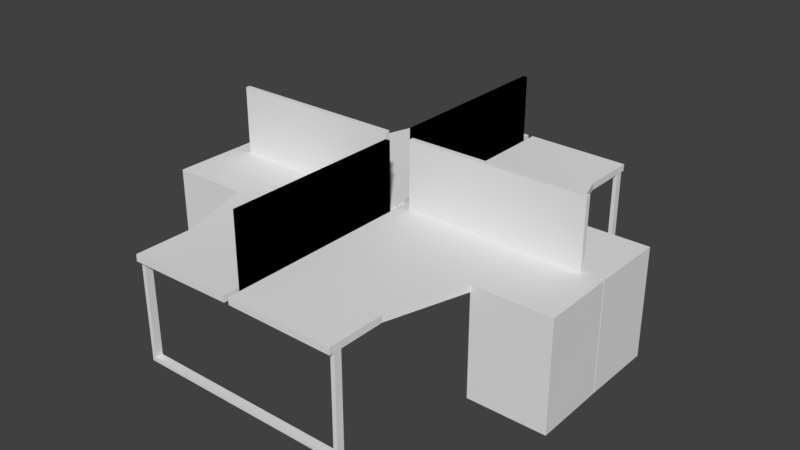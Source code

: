 # Source: 414_quartet_table_collision.blend  (saved by Blender 2.79.0; exported with 4.5.12 LTS)
import bpy
from mathutils import Matrix  # noqa: F401  (used for matrix-valued properties, if any)

bpy.ops.wm.read_factory_settings(use_empty=True)
scene = bpy.context.scene
scene.name = 'Scene'

# ---- collections
col_collection_1 = bpy.data.collections.new('Collection 1'); scene.collection.children.link(col_collection_1)

# ---- world
world_world = bpy.data.worlds.new('World'); scene.world = world_world
world_world.color = (0.05088, 0.05088, 0.05088)
world_world.use_sun_shadow = False
world_world.sun_shadow_jitter_overblur = 0.0
world_world.cycles.sampling_method = 'MANUAL'

# ---- meshes
me_cube_001 = bpy.data.meshes.new('Cube.001')
me_cube_001.from_pydata([(0.09011, -0.0162, -0.25), (0.09011, -0.0162, 0.25), (0.09011, 0.0162, -0.25), (0.09011, 0.0162, 0.25), (1.279, -0.0162, -0.25), (1.279, -0.0162, 0.25), (1.279, 0.0162, -0.25), (1.279, 0.0162, 0.25), (-0.09011, -0.0162, -0.25), (-0.09011, -0.0162, 0.25), (-0.09011, 0.0162, -0.25), (-0.09011, 0.0162, 0.25), (-1.279, -0.0162, -0.25), (-1.279, -0.0162, 0.25), (-1.279, 0.0162, -0.25), (-1.279, 0.0162, 0.25)], [], [(0, 1, 3, 2), (2, 3, 7, 6), (6, 7, 5, 4), (4, 5, 1, 0), (2, 6, 4, 0), (7, 3, 1, 5), (8, 10, 11, 9), (10, 14, 15, 11), (14, 12, 13, 15), (12, 8, 9, 13), (10, 8, 12, 14), (15, 13, 9, 11)])
me_cube_001.use_remesh_preserve_volume = False
me_cube_001.use_remesh_preserve_attributes = False
me_cube_001.use_mirror_vertex_groups = False
me_cube_001.update()
me_cube = bpy.data.meshes.new('Cube')
me_cube.from_pydata([(0.01711, -1.404, 0.01065), (0.01711, -0.003641, 0.01065), (0.7301, -1.404, 0.002826), (0.8965, -0.003641, -0.7252), (0.8965, -0.003641, 0.002826), (0.01711, -1.016, 0.01065), (0.7301, -1.016, 0.002826), (0.01711, -0.4575, 0.01065), (0.8908, -0.4895, -0.7252), (0.8908, -0.4895, 0.002826), (1.41, -0.00358, 0.002826), (1.41, -0.00358, -0.7252), (1.413, -0.4923, -0.7252), (1.413, -0.4923, 0.002826), (0.01711, -1.404, -0.03485), (0.01711, -0.003641, -0.03485), (0.8965, -0.003641, -0.04267), (0.7301, -1.404, -0.04267), (0.7301, -1.016, -0.04267), (0.01711, -1.016, -0.03485), (0.8908, -0.4895, -0.04267), (0.01711, -0.4575, -0.03485), (1.41, -0.00358, -0.04267), (1.413, -0.4923, -0.04267), (0.7043, -1.373, -0.6887), (0.7043, -1.373, -0.02202), (0.7043, -1.323, -0.6887), (0.7043, -1.323, -0.02202), (0.7311, -1.373, -0.7157), (0.7311, -1.373, -0.02202), (0.7311, -1.323, -0.7157), (0.7311, -1.323, -0.02202), (0.03513, -0.06117, -0.718), (0.03513, -0.06117, -0.00299), (0.03513, -0.01117, -0.718), (0.03513, -0.01117, -0.00299), (-0.01564, -1.297, -0.03269), (-0.01564, -1.297, 0.4673), (-0.01564, -0.1101, -0.03269), (-0.01564, -0.1101, 0.4673), (0.01564, -1.297, -0.03269), (0.01564, -1.297, 0.4673), (0.01564, -0.1101, -0.03269), (0.01564, -0.1101, 0.4673), (-0.01711, -1.404, 0.01065), (-0.01711, -0.003641, 0.01065), (-0.7301, -1.404, 0.002826), (-0.8965, -0.003641, -0.7252), (-0.8965, -0.003641, 0.002826), (-0.01711, -1.016, 0.01065), (-0.7301, -1.016, 0.002826), (-0.01711, -0.4575, 0.01065), (-0.8908, -0.4895, -0.7252), (-0.8908, -0.4895, 0.002826), (-1.41, -0.00358, 0.002826), (-1.41, -0.00358, -0.7252), (-1.413, -0.4923, -0.7252), (-1.413, -0.4923, 0.002826), (-0.01711, -1.404, -0.03485), (-0.01711, -0.003641, -0.03485), (-0.8965, -0.003641, -0.04267), (-0.7301, -1.404, -0.04267), (-0.7301, -1.016, -0.04267), (-0.01711, -1.016, -0.03485), (-0.8908, -0.4895, -0.04267), (-0.01711, -0.4575, -0.03485), (-1.41, -0.00358, -0.04267), (-1.413, -0.4923, -0.04267), (-0.7043, -1.373, -0.6887), (-0.7043, -1.373, -0.02202), (-0.7043, -1.323, -0.6887), (-0.7043, -1.323, -0.02202), (-0.7311, -1.373, -0.7157), (-0.7311, -1.373, -0.02202), (-0.7311, -1.323, -0.7157), (-0.7311, -1.323, -0.02202), (0.0, -1.323, -0.6887), (0.0, -1.373, -0.6887), (0.0, -1.323, -0.7157), (0.0, -1.373, -0.7157), (0.0, -0.06117, -0.718), (0.0, -0.06117, -0.00299), (0.0, -0.01117, -0.718), (0.0, -0.01117, -0.00299), (-0.03513, -0.06117, -0.718), (-0.03513, -0.06117, -0.00299), (-0.03513, -0.01117, -0.718), (-0.03513, -0.01117, -0.00299), (0.01564, -1.297, -0.03269), (0.01564, -1.297, 0.4673), (0.01564, -0.1101, -0.03269), (0.01564, -0.1101, 0.4673), (-0.01564, -1.297, -0.03269), (-0.01564, -1.297, 0.4673), (-0.01564, -0.1101, -0.03269), (-0.01564, -0.1101, 0.4673), (0.01711, 1.404, 0.01065), (0.01711, 0.003641, 0.01065), (0.7301, 1.404, 0.002826), (0.8965, 0.003641, -0.7252), (0.8965, 0.003641, 0.002826), (0.01711, 1.016, 0.01065), (0.7301, 1.016, 0.002826), (0.01711, 0.4575, 0.01065), (0.8908, 0.4895, -0.7252), (0.8908, 0.4895, 0.002826), (1.41, 0.00358, 0.002826), (1.41, 0.00358, -0.7252), (1.413, 0.4923, -0.7252), (1.413, 0.4923, 0.002826), (0.01711, 1.404, -0.03485), (0.01711, 0.003641, -0.03485), (0.8965, 0.003641, -0.04267), (0.7301, 1.404, -0.04267), (0.7301, 1.016, -0.04267), (0.01711, 1.016, -0.03485), (0.8908, 0.4895, -0.04267), (0.01711, 0.4575, -0.03485), (1.41, 0.00358, -0.04267), (1.413, 0.4923, -0.04267), (0.7043, 1.373, -0.6887), (0.7043, 1.373, -0.02202), (0.7043, 1.323, -0.6887), (0.7043, 1.323, -0.02202), (0.7311, 1.373, -0.7157), (0.7311, 1.373, -0.02202), (0.7311, 1.323, -0.7157), (0.7311, 1.323, -0.02202), (0.03513, 0.06117, -0.718), (0.03513, 0.06117, -0.00299), (0.03513, 0.01117, -0.718), (0.03513, 0.01117, -0.00299), (-0.01564, 1.297, -0.03269), (-0.01564, 1.297, 0.4673), (-0.01564, 0.1101, -0.03269), (-0.01564, 0.1101, 0.4673), (0.01564, 1.297, -0.03269), (0.01564, 1.297, 0.4673), (0.01564, 0.1101, -0.03269), (0.01564, 0.1101, 0.4673), (-0.01711, 1.404, 0.01065), (-0.01711, 0.003641, 0.01065), (-0.7301, 1.404, 0.002826), (-0.8965, 0.003641, -0.7252), (-0.8965, 0.003641, 0.002826), (-0.01711, 1.016, 0.01065), (-0.7301, 1.016, 0.002826), (-0.01711, 0.4575, 0.01065), (-0.8908, 0.4895, -0.7252), (-0.8908, 0.4895, 0.002826), (-1.41, 0.00358, 0.002826), (-1.41, 0.00358, -0.7252), (-1.413, 0.4923, -0.7252), (-1.413, 0.4923, 0.002826), (-0.01711, 1.404, -0.03485), (-0.01711, 0.003641, -0.03485), (-0.8965, 0.003641, -0.04267), (-0.7301, 1.404, -0.04267), (-0.7301, 1.016, -0.04267), (-0.01711, 1.016, -0.03485), (-0.8908, 0.4895, -0.04267), (-0.01711, 0.4575, -0.03485), (-1.41, 0.00358, -0.04267), (-1.413, 0.4923, -0.04267), (-0.7043, 1.373, -0.6887), (-0.7043, 1.373, -0.02202), (-0.7043, 1.323, -0.6887), (-0.7043, 1.323, -0.02202), (-0.7311, 1.373, -0.7157), (-0.7311, 1.373, -0.02202), (-0.7311, 1.323, -0.7157), (-0.7311, 1.323, -0.02202), (0.0, 1.323, -0.6887), (0.0, 1.373, -0.6887), (0.0, 1.323, -0.7157), (0.0, 1.373, -0.7157), (0.0, 0.06117, -0.718), (0.0, 0.06117, -0.00299), (0.0, 0.01117, -0.718), (0.0, 0.01117, -0.00299), (-0.03513, 0.06117, -0.718), (-0.03513, 0.06117, -0.00299), (-0.03513, 0.01117, -0.718), (-0.03513, 0.01117, -0.00299), (0.01564, 1.297, -0.03269), (0.01564, 1.297, 0.4673), (0.01564, 0.1101, -0.03269), (0.01564, 0.1101, 0.4673), (-0.01564, 1.297, -0.03269), (-0.01564, 1.297, 0.4673), (-0.01564, 0.1101, -0.03269), (-0.01564, 0.1101, 0.4673)], [], [(21, 7, 1, 15), (15, 1, 4, 16), (18, 6, 2, 17), (17, 2, 0, 14), (6, 5, 0, 2), (9, 7, 5, 6), (20, 9, 6, 18), (14, 0, 5, 19), (20, 8, 12, 23), (4, 1, 7, 9), (19, 5, 7, 21), (22, 10, 13, 23), (8, 3, 11, 12), (4, 9, 13, 10), (16, 4, 10, 22), (3, 16, 22, 11), (11, 22, 23, 12), (9, 20, 23, 13), (3, 8, 20, 16), (19, 21, 15, 16, 20, 18, 17, 14), (24, 25, 27, 26), (26, 27, 31, 30), (30, 31, 29, 28), (28, 29, 25, 24), (26, 30, 78, 76), (31, 27, 25, 29), (24, 26, 76, 77), (30, 28, 79, 78), (28, 24, 77, 79), (82, 83, 35, 34), (34, 35, 33, 32), (32, 33, 81, 80), (82, 34, 32, 80), (35, 83, 81, 33), (36, 37, 39, 38), (38, 39, 43, 42), (42, 43, 41, 40), (40, 41, 37, 36), (38, 42, 40, 36), (43, 39, 37, 41), (65, 59, 45, 51), (59, 60, 48, 45), (62, 61, 46, 50), (61, 58, 44, 46), (50, 46, 44, 49), (53, 50, 49, 51), (64, 62, 50, 53), (58, 63, 49, 44), (64, 67, 56, 52), (48, 53, 51, 45), (63, 65, 51, 49), (66, 67, 57, 54), (52, 56, 55, 47), (48, 54, 57, 53), (60, 66, 54, 48), (47, 55, 66, 60), (55, 56, 67, 66), (53, 57, 67, 64), (47, 60, 64, 52), (63, 58, 61, 62, 64, 60, 59, 65), (68, 70, 71, 69), (70, 74, 75, 71), (74, 72, 73, 75), (72, 68, 69, 73), (70, 76, 78, 74), (75, 73, 69, 71), (76, 77, 79, 78), (68, 77, 76, 70), (74, 78, 79, 72), (72, 79, 77, 68), (80, 82, 83, 81), (82, 86, 87, 83), (86, 84, 85, 87), (84, 80, 81, 85), (82, 80, 84, 86), (87, 85, 81, 83), (88, 90, 91, 89), (90, 94, 95, 91), (94, 92, 93, 95), (92, 88, 89, 93), (90, 88, 92, 94), (95, 93, 89, 91), (117, 111, 97, 103), (111, 112, 100, 97), (114, 113, 98, 102), (113, 110, 96, 98), (102, 98, 96, 101), (105, 102, 101, 103), (116, 114, 102, 105), (110, 115, 101, 96), (116, 119, 108, 104), (100, 105, 103, 97), (115, 117, 103, 101), (118, 119, 109, 106), (104, 108, 107, 99), (100, 106, 109, 105), (112, 118, 106, 100), (99, 107, 118, 112), (107, 108, 119, 118), (105, 109, 119, 116), (99, 112, 116, 104), (115, 110, 113, 114, 116, 112, 111, 117), (120, 122, 123, 121), (122, 126, 127, 123), (126, 124, 125, 127), (124, 120, 121, 125), (122, 172, 174, 126), (127, 125, 121, 123), (120, 173, 172, 122), (126, 174, 175, 124), (124, 175, 173, 120), (178, 130, 131, 179), (130, 128, 129, 131), (128, 176, 177, 129), (178, 176, 128, 130), (131, 129, 177, 179), (132, 134, 135, 133), (134, 138, 139, 135), (138, 136, 137, 139), (136, 132, 133, 137), (134, 132, 136, 138), (139, 137, 133, 135), (161, 147, 141, 155), (155, 141, 144, 156), (158, 146, 142, 157), (157, 142, 140, 154), (146, 145, 140, 142), (149, 147, 145, 146), (160, 149, 146, 158), (154, 140, 145, 159), (160, 148, 152, 163), (144, 141, 147, 149), (159, 145, 147, 161), (162, 150, 153, 163), (148, 143, 151, 152), (144, 149, 153, 150), (156, 144, 150, 162), (143, 156, 162, 151), (151, 162, 163, 152), (149, 160, 163, 153), (143, 148, 160, 156), (159, 161, 155, 156, 160, 158, 157, 154), (164, 165, 167, 166), (166, 167, 171, 170), (170, 171, 169, 168), (168, 169, 165, 164), (166, 170, 174, 172), (171, 167, 165, 169), (172, 174, 175, 173), (164, 166, 172, 173), (170, 168, 175, 174), (168, 164, 173, 175), (176, 177, 179, 178), (178, 179, 183, 182), (182, 183, 181, 180), (180, 181, 177, 176), (178, 182, 180, 176), (183, 179, 177, 181), (184, 185, 187, 186), (186, 187, 191, 190), (190, 191, 189, 188), (188, 189, 185, 184), (186, 190, 188, 184), (191, 187, 185, 189)])
me_cube.use_remesh_preserve_volume = False
me_cube.use_remesh_preserve_attributes = False
me_cube.use_mirror_vertex_groups = False
me_cube.update()

# ---- objects
ob_cube = bpy.data.objects.new('Cube', me_cube_001)
ob_cube_002 = bpy.data.objects.new('Cube.002', me_cube)

# ---- transforms, parenting, visibility, modifiers, constraints
ob_cube.location = (-0.006018, 0.0, 0.4934)
ob_cube.lineart.crease_threshold = 0.0
ob_cube_002.location = (0.0, 0.0, 0.2828)
ob_cube_002.lineart.crease_threshold = 0.0

# ---- collection membership
col_collection_1.objects.link(ob_cube)
col_collection_1.objects.link(ob_cube_002)

# ---- scene / render settings (as saved in the file)
scene.frame_start = 1; scene.frame_end = 250; scene.frame_set(1)
scene.render.engine = 'BLENDER_EEVEE_NEXT'
scene.render.resolution_percentage = 50
scene.render.dither_intensity = 0.0
scene.cycles.use_denoising = False
scene.cycles.samples = 128
scene.cycles.sampling_pattern = 'TABULATED_SOBOL'
scene.cycles.use_adaptive_sampling = False
scene.cycles.use_light_tree = False
scene.cycles.blur_glossy = 0.0
scene.cycles.sample_clamp_indirect = 0.0
scene.view_settings.view_transform = 'Standard'
bpy.context.view_layer.update()

# ---- added for rendering (the .blend has no active camera and no usable light): camera, sun
cam_auto = bpy.data.cameras.new('AutoCamera')
cam_auto.lens = 50.0
cam_auto.sensor_width = 36.0
cam_auto.clip_end = 1000.0
ob_auto_camera = bpy.data.objects.new('AutoCamera', cam_auto)
scene.collection.objects.link(ob_auto_camera)
ob_auto_camera.location = (3.84727, -4.61672, 3.23171)
ob_auto_camera.rotation_euler = (1.09748, -7.21219e-08, 0.694738)
scene.camera = ob_auto_camera
light_auto_sun = bpy.data.lights.new('AutoSun', 'SUN')
light_auto_sun.energy = 3.0
light_auto_sun.angle = 0.0523599
ob_auto_sun = bpy.data.objects.new('AutoSun', light_auto_sun)
scene.collection.objects.link(ob_auto_sun)
ob_auto_sun.rotation_euler = (0.872665, 0.174533, 0.523599)
bpy.context.view_layer.update()
